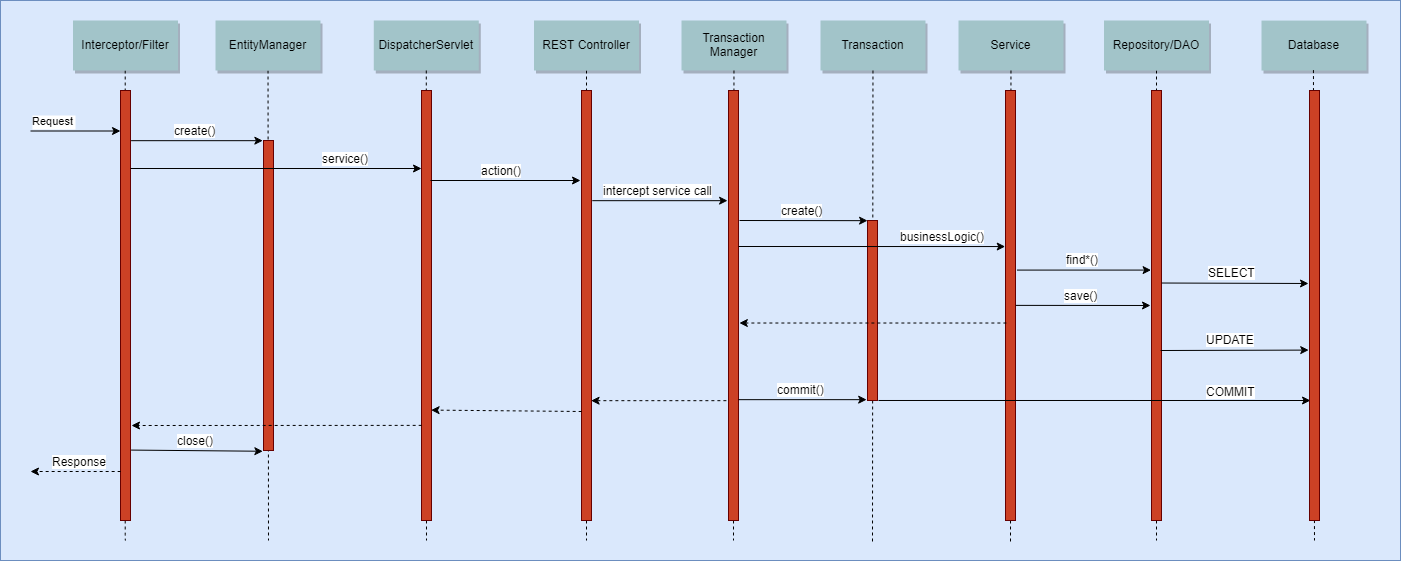

The diagram above was exported from draw.io. Its source (the exported page's mxGraphModel, read from the mxfile embedded in the PNG):
<mxGraphModel dx="1640" dy="841" grid="1" gridSize="10" guides="1" tooltips="1" connect="1" arrows="1" fold="1" page="0" pageScale="1.5" pageWidth="826" pageHeight="1169" background="#ffffff" math="0" shadow="0">
  <root>
    <mxCell id="0" />
    <mxCell id="1" parent="0" />
    <mxCell id="2" value="" style="rounded=0;whiteSpace=wrap;html=1;fillColor=#dae8fc;strokeColor=#6c8ebf;" vertex="1" parent="1">
      <mxGeometry x="80" y="40" width="1400" height="560" as="geometry" />
    </mxCell>
    <mxCell id="3" value="" style="edgeStyle=elbowEdgeStyle;elbow=horizontal;endArrow=none;dashed=1" edge="1" source="9" parent="1">
      <mxGeometry x="230.00000000000003" y="310" width="100" height="100" as="geometry">
        <mxPoint x="230.00000000000003" y="410" as="sourcePoint" />
        <mxPoint x="205" y="580" as="targetPoint" />
      </mxGeometry>
    </mxCell>
    <mxCell id="4" value="" style="edgeStyle=none;endArrow=none;dashed=1" edge="1" source="11" parent="1">
      <mxGeometry x="272.3350694444445" y="165" width="100" height="100" as="geometry">
        <mxPoint x="347.2588734567901" y="110" as="sourcePoint" />
        <mxPoint x="348" y="580" as="targetPoint" />
      </mxGeometry>
    </mxCell>
    <mxCell id="5" value="" style="edgeStyle=none;endArrow=none;dashed=1" edge="1" source="16" parent="1">
      <mxGeometry x="605.4878472222224" y="174.99999999999997" width="100" height="100" as="geometry">
        <mxPoint x="665.6527777777778" y="110" as="sourcePoint" />
        <mxPoint x="666" y="580" as="targetPoint" />
      </mxGeometry>
    </mxCell>
    <mxCell id="6" value="" style="edgeStyle=none;endArrow=none;dashed=1" edge="1" source="20" parent="1">
      <mxGeometry x="1187.5711805555559" y="205" width="100" height="100" as="geometry">
        <mxPoint x="1262.7361111111113" y="150" as="sourcePoint" />
        <mxPoint x="1236" y="580" as="targetPoint" />
      </mxGeometry>
    </mxCell>
    <mxCell id="7" value="" style="fillColor=#CC4125;strokeColor=#660000" vertex="1" parent="1">
      <mxGeometry x="200" y="130" width="10" height="430" as="geometry" />
    </mxCell>
    <mxCell id="8" value="Request" style="edgeStyle=none;verticalLabelPosition=top;verticalAlign=bottom;labelPosition=left;align=right" edge="1" parent="1">
      <mxGeometry x="110" y="70.5" width="100" height="100" as="geometry">
        <mxPoint x="110" y="170.5" as="sourcePoint" />
        <mxPoint x="200" y="170.5" as="targetPoint" />
      </mxGeometry>
    </mxCell>
    <mxCell id="9" value="Interceptor/Filter" style="shadow=1;fillColor=#A2C4C9;strokeColor=none" vertex="1" parent="1">
      <mxGeometry x="152.5" y="60" width="105" height="50" as="geometry" />
    </mxCell>
    <mxCell id="10" value="" style="fillColor=#CC4125;strokeColor=#660000" vertex="1" parent="1">
      <mxGeometry x="343" y="180" width="10" height="310" as="geometry" />
    </mxCell>
    <mxCell id="11" value="EntityManager" style="shadow=1;fillColor=#A2C4C9;strokeColor=none" vertex="1" parent="1">
      <mxGeometry x="295" y="60" width="105" height="50" as="geometry" />
    </mxCell>
    <mxCell id="12" value="DispatcherServlet" style="shadow=1;fillColor=#A2C4C9;strokeColor=none" vertex="1" parent="1">
      <mxGeometry x="453.2839506172839" y="59.99999999999997" width="105" height="50" as="geometry" />
    </mxCell>
    <mxCell id="13" value="" style="edgeStyle=none;endArrow=none;dashed=1;" edge="1" source="12" parent="1">
      <mxGeometry x="428.042824074074" y="270" width="100" height="100" as="geometry">
        <mxPoint x="505.542824074074" y="219.99999999999997" as="sourcePoint" />
        <mxPoint x="506" y="580" as="targetPoint" />
      </mxGeometry>
    </mxCell>
    <mxCell id="14" value="" style="fillColor=#CC4125;strokeColor=#660000" vertex="1" parent="1">
      <mxGeometry x="501" y="130" width="10" height="430" as="geometry" />
    </mxCell>
    <mxCell id="15" value="" style="fillColor=#CC4125;strokeColor=#660000" vertex="1" parent="1">
      <mxGeometry x="661" y="130" width="10" height="430" as="geometry" />
    </mxCell>
    <mxCell id="16" value="REST Controller" style="shadow=1;fillColor=#A2C4C9;strokeColor=none" vertex="1" parent="1">
      <mxGeometry x="613.5" y="60" width="105" height="50" as="geometry" />
    </mxCell>
    <mxCell id="17" value="Service" style="shadow=1;fillColor=#A2C4C9;strokeColor=none" vertex="1" parent="1">
      <mxGeometry x="1038" y="60" width="105" height="50" as="geometry" />
    </mxCell>
    <mxCell id="18" value="" style="edgeStyle=none;endArrow=none;dashed=1" edge="1" source="17" parent="1">
      <mxGeometry x="1015.3350694444446" y="165" width="100" height="100" as="geometry">
        <mxPoint x="1090.25887345679" y="110" as="sourcePoint" />
        <mxPoint x="1090" y="581.9047619047619" as="targetPoint" />
      </mxGeometry>
    </mxCell>
    <mxCell id="19" value="" style="fillColor=#CC4125;strokeColor=#660000" vertex="1" parent="1">
      <mxGeometry x="1085" y="130" width="10" height="430" as="geometry" />
    </mxCell>
    <mxCell id="20" value="Repository/DAO" style="shadow=1;fillColor=#A2C4C9;strokeColor=none" vertex="1" parent="1">
      <mxGeometry x="1183.5" y="60" width="105" height="50" as="geometry" />
    </mxCell>
    <mxCell id="21" value="" style="fillColor=#CC4125;strokeColor=#660000" vertex="1" parent="1">
      <mxGeometry x="1231" y="130" width="10" height="430" as="geometry" />
    </mxCell>
    <mxCell id="22" value="Database" style="shadow=1;fillColor=#A2C4C9;strokeColor=none" vertex="1" parent="1">
      <mxGeometry x="1341" y="60.08333333333337" width="105" height="50" as="geometry" />
    </mxCell>
    <mxCell id="23" value="" style="endArrow=classic;html=1;" edge="1" parent="1">
      <mxGeometry width="50" height="50" relative="1" as="geometry">
        <mxPoint x="210" y="208" as="sourcePoint" />
        <mxPoint x="501" y="208" as="targetPoint" />
      </mxGeometry>
    </mxCell>
    <mxCell id="24" value="service()" style="text;html=1;resizable=0;points=[];align=center;verticalAlign=middle;labelBackgroundColor=#ffffff;" vertex="1" connectable="0" parent="23">
      <mxGeometry x="0.3278" y="-1" relative="1" as="geometry">
        <mxPoint x="21.5" y="-11.5" as="offset" />
      </mxGeometry>
    </mxCell>
    <mxCell id="25" value="" style="edgeStyle=none;endArrow=none;dashed=1;exitX=0.5;exitY=1;exitDx=0;exitDy=0;" edge="1" source="22" parent="1">
      <mxGeometry x="1197.5711805555559" y="215" width="100" height="100" as="geometry">
        <mxPoint x="1393.3529411764707" y="110.41176470588243" as="sourcePoint" />
        <mxPoint x="1394" y="580" as="targetPoint" />
      </mxGeometry>
    </mxCell>
    <mxCell id="26" value="Transaction&#10;Manager" style="shadow=1;fillColor=#A2C4C9;strokeColor=none" vertex="1" parent="1">
      <mxGeometry x="761" y="60" width="105" height="50" as="geometry" />
    </mxCell>
    <mxCell id="27" value="" style="edgeStyle=none;endArrow=none;dashed=1" edge="1" source="26" parent="1">
      <mxGeometry x="738.3350694444446" y="165" width="100" height="100" as="geometry">
        <mxPoint x="813.2588734567901" y="110" as="sourcePoint" />
        <mxPoint x="812.9999999999995" y="580" as="targetPoint" />
      </mxGeometry>
    </mxCell>
    <mxCell id="28" value="" style="fillColor=#CC4125;strokeColor=#660000" vertex="1" parent="1">
      <mxGeometry x="808" y="130" width="10" height="430" as="geometry" />
    </mxCell>
    <mxCell id="29" value="Transaction" style="shadow=1;fillColor=#A2C4C9;strokeColor=none" vertex="1" parent="1">
      <mxGeometry x="900" y="60" width="105" height="50" as="geometry" />
    </mxCell>
    <mxCell id="30" value="" style="edgeStyle=none;endArrow=none;dashed=1" edge="1" source="29" parent="1">
      <mxGeometry x="877.3350694444446" y="165" width="100" height="100" as="geometry">
        <mxPoint x="952.2588734567901" y="110" as="sourcePoint" />
        <mxPoint x="952" y="582" as="targetPoint" />
      </mxGeometry>
    </mxCell>
    <mxCell id="31" value="" style="fillColor=#CC4125;strokeColor=#660000" vertex="1" parent="1">
      <mxGeometry x="947" y="260" width="10" height="180" as="geometry" />
    </mxCell>
    <mxCell id="32" value="" style="endArrow=classic;html=1;entryX=0;entryY=0.362;entryDx=0;entryDy=0;entryPerimeter=0;" edge="1" target="19" parent="1">
      <mxGeometry width="50" height="50" relative="1" as="geometry">
        <mxPoint x="817.9999999999995" y="286" as="sourcePoint" />
        <mxPoint x="1070" y="310" as="targetPoint" />
      </mxGeometry>
    </mxCell>
    <mxCell id="33" value="businessLogic()" style="text;html=1;resizable=0;points=[];align=center;verticalAlign=middle;labelBackgroundColor=#ffffff;" vertex="1" connectable="0" parent="32">
      <mxGeometry x="-0.2336" relative="1" as="geometry">
        <mxPoint x="101" y="-11" as="offset" />
      </mxGeometry>
    </mxCell>
    <mxCell id="34" value="" style="endArrow=classic;html=1;entryX=-0.012;entryY=0;entryDx=0;entryDy=0;entryPerimeter=0;" edge="1" target="31" parent="1">
      <mxGeometry width="50" height="50" relative="1" as="geometry">
        <mxPoint x="819" y="260" as="sourcePoint" />
        <mxPoint x="945" y="258" as="targetPoint" />
      </mxGeometry>
    </mxCell>
    <mxCell id="35" value="create()" style="text;html=1;resizable=0;points=[];align=center;verticalAlign=middle;labelBackgroundColor=#ffffff;" vertex="1" connectable="0" parent="34">
      <mxGeometry x="-0.2336" relative="1" as="geometry">
        <mxPoint x="13" y="-11" as="offset" />
      </mxGeometry>
    </mxCell>
    <mxCell id="36" value="" style="endArrow=classic;html=1;entryX=-0.022;entryY=0.417;entryDx=0;entryDy=0;entryPerimeter=0;exitX=1.133;exitY=0.418;exitDx=0;exitDy=0;exitPerimeter=0;" edge="1" source="19" target="21" parent="1">
      <mxGeometry width="50" height="50" relative="1" as="geometry">
        <mxPoint x="1120" y="320" as="sourcePoint" />
        <mxPoint x="1223.0862068965519" y="309.8965517241379" as="targetPoint" />
      </mxGeometry>
    </mxCell>
    <mxCell id="37" value="find*()" style="text;html=1;resizable=0;points=[];align=center;verticalAlign=middle;labelBackgroundColor=#ffffff;" vertex="1" connectable="0" parent="36">
      <mxGeometry x="-0.2336" relative="1" as="geometry">
        <mxPoint x="13" y="-11" as="offset" />
      </mxGeometry>
    </mxCell>
    <mxCell id="38" value="" style="endArrow=classic;html=1;exitX=1.071;exitY=0.448;exitDx=0;exitDy=0;exitPerimeter=0;" edge="1" source="21" parent="1">
      <mxGeometry width="50" height="50" relative="1" as="geometry">
        <mxPoint x="1250" y="321" as="sourcePoint" />
        <mxPoint x="1387.9999999999995" y="323" as="targetPoint" />
      </mxGeometry>
    </mxCell>
    <mxCell id="39" value="SELECT" style="text;html=1;resizable=0;points=[];align=center;verticalAlign=middle;labelBackgroundColor=#ffffff;" vertex="1" connectable="0" parent="38">
      <mxGeometry x="-0.2336" relative="1" as="geometry">
        <mxPoint x="13" y="-11" as="offset" />
      </mxGeometry>
    </mxCell>
    <mxCell id="40" value="" style="endArrow=classic;html=1;entryX=-0.11;entryY=0.605;entryDx=0;entryDy=0;entryPerimeter=0;exitX=1.054;exitY=0.56;exitDx=0;exitDy=0;exitPerimeter=0;" edge="1" target="50" parent="1">
      <mxGeometry width="50" height="50" relative="1" as="geometry">
        <mxPoint x="1240.1111111111113" y="390" as="sourcePoint" />
        <mxPoint x="1386.2222222222222" y="390.2777777777777" as="targetPoint" />
      </mxGeometry>
    </mxCell>
    <mxCell id="41" value="UPDATE" style="text;html=1;resizable=0;points=[];align=center;verticalAlign=middle;labelBackgroundColor=#ffffff;" vertex="1" connectable="0" parent="40">
      <mxGeometry x="-0.2336" relative="1" as="geometry">
        <mxPoint x="13" y="-11" as="offset" />
      </mxGeometry>
    </mxCell>
    <mxCell id="42" value="" style="endArrow=classic;html=1;dashed=1;exitX=0.033;exitY=0.54;exitDx=0;exitDy=0;entryX=1.1;entryY=0.542;entryDx=0;entryDy=0;exitPerimeter=0;entryPerimeter=0;" edge="1" source="19" target="28" parent="1">
      <mxGeometry width="50" height="50" relative="1" as="geometry">
        <mxPoint x="1050" y="390" as="sourcePoint" />
        <mxPoint x="1030" y="450" as="targetPoint" />
      </mxGeometry>
    </mxCell>
    <mxCell id="43" value="" style="endArrow=classic;html=1;exitX=1.053;exitY=0.419;exitDx=0;exitDy=0;exitPerimeter=0;entryX=-0.012;entryY=0;entryDx=0;entryDy=0;entryPerimeter=0;" edge="1" parent="1">
      <mxGeometry width="50" height="50" relative="1" as="geometry">
        <mxPoint x="817.8333333333335" y="439.16666666666674" as="sourcePoint" />
        <mxPoint x="946.166666666667" y="439.16666666666674" as="targetPoint" />
      </mxGeometry>
    </mxCell>
    <mxCell id="44" value="commit()" style="text;html=1;resizable=0;points=[];align=center;verticalAlign=middle;labelBackgroundColor=#ffffff;" vertex="1" connectable="0" parent="43">
      <mxGeometry x="-0.2336" relative="1" as="geometry">
        <mxPoint x="13" y="-11" as="offset" />
      </mxGeometry>
    </mxCell>
    <mxCell id="45" value="" style="endArrow=classic;html=1;" edge="1" parent="1">
      <mxGeometry width="50" height="50" relative="1" as="geometry">
        <mxPoint x="957.9999999999995" y="439.9938650306749" as="sourcePoint" />
        <mxPoint x="1390" y="440" as="targetPoint" />
      </mxGeometry>
    </mxCell>
    <mxCell id="46" value="COMMIT" style="text;html=1;resizable=0;points=[];align=center;verticalAlign=middle;labelBackgroundColor=#ffffff;" vertex="1" connectable="0" parent="45">
      <mxGeometry x="-0.2336" relative="1" as="geometry">
        <mxPoint x="186.5" y="-10" as="offset" />
      </mxGeometry>
    </mxCell>
    <mxCell id="47" value="" style="endArrow=classic;html=1;dashed=1;entryX=1;entryY=0.721;entryDx=0;entryDy=0;entryPerimeter=0;exitX=-0.214;exitY=0.72;exitDx=0;exitDy=0;exitPerimeter=0;" edge="1" source="28" target="15" parent="1">
      <mxGeometry width="50" height="50" relative="1" as="geometry">
        <mxPoint x="817.8529411764707" y="450" as="sourcePoint" />
        <mxPoint x="553.1470588235293" y="451.17647058823536" as="targetPoint" />
      </mxGeometry>
    </mxCell>
    <mxCell id="48" value="" style="endArrow=classic;html=1;dashed=1;exitX=-0.06;exitY=1.001;exitDx=0;exitDy=0;entryX=0.98;entryY=0.744;entryDx=0;entryDy=0;exitPerimeter=0;entryPerimeter=0;" edge="1" target="14" parent="1">
      <mxGeometry width="50" height="50" relative="1" as="geometry">
        <mxPoint x="661.166666666667" y="451" as="sourcePoint" />
        <mxPoint x="525.3333333333335" y="450.16666666666674" as="targetPoint" />
      </mxGeometry>
    </mxCell>
    <mxCell id="49" value="" style="endArrow=classic;html=1;dashed=1;exitX=0.012;exitY=0.779;exitDx=0;exitDy=0;exitPerimeter=0;" edge="1" source="14" parent="1">
      <mxGeometry width="50" height="50" relative="1" as="geometry">
        <mxPoint x="501.16666666666697" y="461" as="sourcePoint" />
        <mxPoint x="211" y="465" as="targetPoint" />
      </mxGeometry>
    </mxCell>
    <mxCell id="50" value="" style="fillColor=#CC4125;strokeColor=#660000" vertex="1" parent="1">
      <mxGeometry x="1389" y="130" width="10" height="430" as="geometry" />
    </mxCell>
    <mxCell id="51" value="" style="endArrow=classic;html=1;exitX=1;exitY=0.5;exitDx=0;exitDy=0;" edge="1" source="19" parent="1">
      <mxGeometry width="50" height="50" relative="1" as="geometry">
        <mxPoint x="1106.3333333333333" y="319.66666666666663" as="sourcePoint" />
        <mxPoint x="1230" y="345" as="targetPoint" />
      </mxGeometry>
    </mxCell>
    <mxCell id="52" value="save()" style="text;html=1;resizable=0;points=[];align=center;verticalAlign=middle;labelBackgroundColor=#ffffff;" vertex="1" connectable="0" parent="51">
      <mxGeometry x="-0.2336" relative="1" as="geometry">
        <mxPoint x="13" y="-11" as="offset" />
      </mxGeometry>
    </mxCell>
    <mxCell id="53" value="" style="endArrow=classic;html=1;exitX=1.033;exitY=0.257;exitDx=0;exitDy=0;exitPerimeter=0;entryX=-0.056;entryY=0.257;entryDx=0;entryDy=0;entryPerimeter=0;" edge="1" source="15" target="28" parent="1">
      <mxGeometry width="50" height="50" relative="1" as="geometry">
        <mxPoint x="689.5555555555554" y="240.22222222222217" as="sourcePoint" />
        <mxPoint x="817.8888888888889" y="189.94444444444446" as="targetPoint" />
      </mxGeometry>
    </mxCell>
    <mxCell id="54" value="intercept service call" style="text;html=1;resizable=0;points=[];align=center;verticalAlign=middle;labelBackgroundColor=#ffffff;" vertex="1" connectable="0" parent="53">
      <mxGeometry x="-0.2336" relative="1" as="geometry">
        <mxPoint x="13" y="-11" as="offset" />
      </mxGeometry>
    </mxCell>
    <mxCell id="55" value="" style="endArrow=classic;html=1;dashed=1;exitX=-0.06;exitY=1.001;exitDx=0;exitDy=0;exitPerimeter=0;" edge="1" parent="1">
      <mxGeometry width="50" height="50" relative="1" as="geometry">
        <mxPoint x="200.16666666666697" y="511" as="sourcePoint" />
        <mxPoint x="110" y="511" as="targetPoint" />
      </mxGeometry>
    </mxCell>
    <mxCell id="56" value="Response" style="text;html=1;resizable=0;points=[];align=center;verticalAlign=middle;labelBackgroundColor=#ffffff;" vertex="1" connectable="0" parent="55">
      <mxGeometry x="0.0906" relative="1" as="geometry">
        <mxPoint x="8" y="-11" as="offset" />
      </mxGeometry>
    </mxCell>
    <mxCell id="57" value="" style="endArrow=classic;html=1;exitX=1.033;exitY=0.257;exitDx=0;exitDy=0;exitPerimeter=0;" edge="1" parent="1">
      <mxGeometry width="50" height="50" relative="1" as="geometry">
        <mxPoint x="510" y="220" as="sourcePoint" />
        <mxPoint x="660" y="220" as="targetPoint" />
      </mxGeometry>
    </mxCell>
    <mxCell id="58" value="action()" style="text;html=1;resizable=0;points=[];align=center;verticalAlign=middle;labelBackgroundColor=#ffffff;" vertex="1" connectable="0" parent="57">
      <mxGeometry x="-0.2336" relative="1" as="geometry">
        <mxPoint x="13" y="-11" as="offset" />
      </mxGeometry>
    </mxCell>
    <mxCell id="59" value="" style="endArrow=classic;html=1;entryX=-0.033;entryY=-0.001;entryDx=0;entryDy=0;entryPerimeter=0;exitX=1.05;exitY=0.117;exitDx=0;exitDy=0;exitPerimeter=0;" edge="1" source="7" target="10" parent="1">
      <mxGeometry width="50" height="50" relative="1" as="geometry">
        <mxPoint x="240" y="190" as="sourcePoint" />
        <mxPoint x="351.0000000000002" y="190" as="targetPoint" />
      </mxGeometry>
    </mxCell>
    <mxCell id="60" value="create()" style="text;html=1;resizable=0;points=[];align=center;verticalAlign=middle;labelBackgroundColor=#ffffff;" vertex="1" connectable="0" parent="59">
      <mxGeometry x="-0.2336" relative="1" as="geometry">
        <mxPoint x="13" y="-11" as="offset" />
      </mxGeometry>
    </mxCell>
    <mxCell id="61" value="" style="endArrow=classic;html=1;exitX=1;exitY=0.837;exitDx=0;exitDy=0;exitPerimeter=0;entryX=-0.067;entryY=1.003;entryDx=0;entryDy=0;entryPerimeter=0;" edge="1" source="7" target="10" parent="1">
      <mxGeometry width="50" height="50" relative="1" as="geometry">
        <mxPoint x="216.33333333333337" y="450.8333333333333" as="sourcePoint" />
        <mxPoint x="347.66666666666663" y="450.1666666666667" as="targetPoint" />
      </mxGeometry>
    </mxCell>
    <mxCell id="62" value="close()" style="text;html=1;resizable=0;points=[];align=center;verticalAlign=middle;labelBackgroundColor=#ffffff;" vertex="1" connectable="0" parent="61">
      <mxGeometry x="-0.2336" relative="1" as="geometry">
        <mxPoint x="13" y="-11" as="offset" />
      </mxGeometry>
    </mxCell>
  </root>
</mxGraphModel>